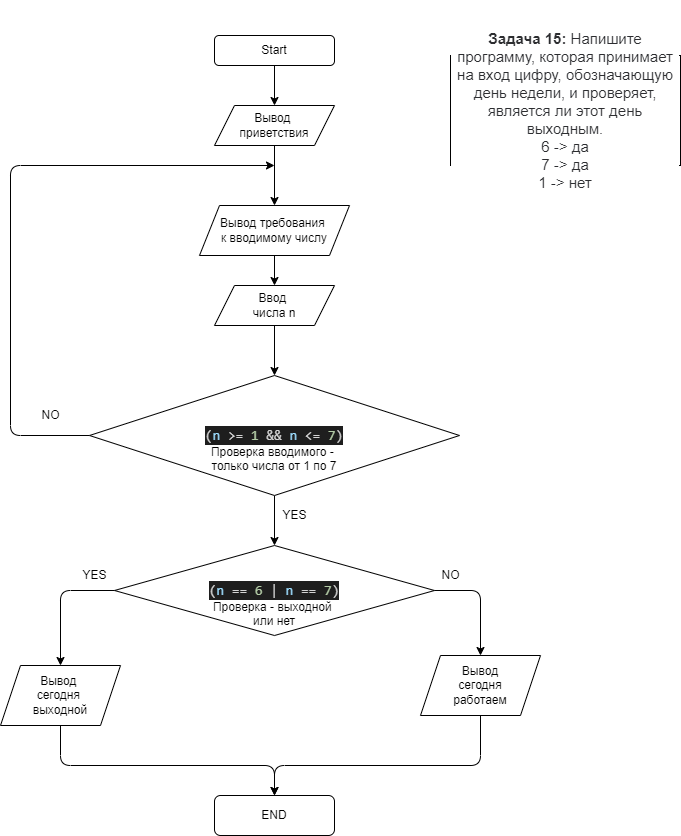

The diagram above was exported from draw.io. Its source (the exported page's mxGraphModel, read from the mxfile embedded in the PNG):
<mxGraphModel dx="829" dy="1703" grid="1" gridSize="10" guides="1" tooltips="1" connect="1" arrows="1" fold="1" page="1" pageScale="1" pageWidth="827" pageHeight="1169" math="0" shadow="0">
  <root>
    <mxCell id="0" />
    <mxCell id="1" parent="0" />
    <mxCell id="2" value="&#10;&#10;&lt;p style=&quot;box-sizing: border-box; margin: 0px; font-weight: 400; color: rgb(44, 45, 48); font-family: roboto, &amp;quot;san francisco&amp;quot;, &amp;quot;helvetica neue&amp;quot;, helvetica, arial; font-size: 15px; font-style: normal; letter-spacing: normal; text-indent: 0px; text-transform: none; word-spacing: 0px; background-color: rgb(255, 255, 255);&quot;&gt;&lt;strong style=&quot;box-sizing: border-box ; font-weight: 700&quot;&gt;Задача 15:&lt;/strong&gt;&lt;span&gt;&amp;nbsp;&lt;/span&gt;Напишите программу, которая принимает на вход цифру, обозначающую день недели, и проверяет, является ли этот день выходным.&lt;/p&gt;&lt;p style=&quot;box-sizing: border-box; margin: 0px; font-weight: 400; color: rgb(44, 45, 48); font-family: roboto, &amp;quot;san francisco&amp;quot;, &amp;quot;helvetica neue&amp;quot;, helvetica, arial; font-size: 15px; font-style: normal; letter-spacing: normal; text-indent: 0px; text-transform: none; word-spacing: 0px; background-color: rgb(255, 255, 255);&quot;&gt;6 -&amp;gt; да&lt;br style=&quot;box-sizing: border-box&quot;&gt;7 -&amp;gt; да&lt;br style=&quot;box-sizing: border-box&quot;&gt;1 -&amp;gt; нет&lt;/p&gt;&#10;&#10;" style="rounded=0;whiteSpace=wrap;html=1;" vertex="1" parent="1">
      <mxGeometry x="590" y="30" width="230" height="110" as="geometry" />
    </mxCell>
    <mxCell id="5" value="" style="edgeStyle=none;html=1;" edge="1" parent="1" source="3" target="4">
      <mxGeometry relative="1" as="geometry" />
    </mxCell>
    <mxCell id="3" value="Start" style="rounded=1;whiteSpace=wrap;html=1;" vertex="1" parent="1">
      <mxGeometry x="354" y="10" width="120" height="30" as="geometry" />
    </mxCell>
    <mxCell id="7" value="" style="edgeStyle=none;html=1;" edge="1" parent="1" source="4" target="6">
      <mxGeometry relative="1" as="geometry" />
    </mxCell>
    <mxCell id="4" value="Вывод&amp;nbsp;&lt;br&gt;приветствия" style="shape=parallelogram;perimeter=parallelogramPerimeter;whiteSpace=wrap;html=1;fixedSize=1;" vertex="1" parent="1">
      <mxGeometry x="354" y="80" width="120" height="40" as="geometry" />
    </mxCell>
    <mxCell id="9" value="" style="edgeStyle=none;html=1;" edge="1" parent="1" source="6" target="8">
      <mxGeometry relative="1" as="geometry" />
    </mxCell>
    <mxCell id="6" value="Вывод требования&amp;nbsp;&lt;br&gt;к вводимому числу" style="shape=parallelogram;perimeter=parallelogramPerimeter;whiteSpace=wrap;html=1;fixedSize=1;" vertex="1" parent="1">
      <mxGeometry x="339" y="180" width="150" height="50" as="geometry" />
    </mxCell>
    <mxCell id="12" value="" style="edgeStyle=none;html=1;" edge="1" parent="1" source="8" target="10">
      <mxGeometry relative="1" as="geometry" />
    </mxCell>
    <mxCell id="8" value="Ввод&amp;nbsp;&lt;br&gt;числа n" style="shape=parallelogram;perimeter=parallelogramPerimeter;whiteSpace=wrap;html=1;fixedSize=1;" vertex="1" parent="1">
      <mxGeometry x="354" y="260" width="120" height="40" as="geometry" />
    </mxCell>
    <mxCell id="16" value="" style="edgeStyle=none;html=1;" edge="1" parent="1" source="10" target="15">
      <mxGeometry relative="1" as="geometry" />
    </mxCell>
    <mxCell id="10" value="&lt;br&gt;&lt;br&gt;&lt;div style=&quot;color: rgb(212 , 212 , 212) ; background-color: rgb(30 , 30 , 30) ; font-family: &amp;#34;consolas&amp;#34; , &amp;#34;courier new&amp;#34; , monospace ; font-weight: normal ; font-size: 14px ; line-height: 19px&quot;&gt;&lt;div&gt;&lt;span style=&quot;color: #d4d4d4&quot;&gt;(&lt;/span&gt;&lt;span style=&quot;color: #9cdcfe&quot;&gt;n&lt;/span&gt;&lt;span style=&quot;color: #d4d4d4&quot;&gt; &lt;/span&gt;&lt;span style=&quot;color: #d4d4d4&quot;&gt;&amp;gt;=&lt;/span&gt;&lt;span style=&quot;color: #d4d4d4&quot;&gt; &lt;/span&gt;&lt;span style=&quot;color: #b5cea8&quot;&gt;1&lt;/span&gt;&lt;span style=&quot;color: #d4d4d4&quot;&gt; &lt;/span&gt;&lt;span style=&quot;color: #d4d4d4&quot;&gt;&amp;amp;&amp;amp;&lt;/span&gt;&lt;span style=&quot;color: #d4d4d4&quot;&gt; &lt;/span&gt;&lt;span style=&quot;color: #9cdcfe&quot;&gt;n&lt;/span&gt;&lt;span style=&quot;color: #d4d4d4&quot;&gt; &lt;/span&gt;&lt;span style=&quot;color: #d4d4d4&quot;&gt;&amp;lt;=&lt;/span&gt;&lt;span style=&quot;color: #d4d4d4&quot;&gt; &lt;/span&gt;&lt;span style=&quot;color: #b5cea8&quot;&gt;7&lt;/span&gt;&lt;span style=&quot;color: #d4d4d4&quot;&gt;)&lt;/span&gt;&lt;/div&gt;&lt;/div&gt;Проверка вводимого -&amp;nbsp;&lt;br&gt;только числа от 1 по 7&lt;br&gt;" style="rhombus;whiteSpace=wrap;html=1;" vertex="1" parent="1">
      <mxGeometry x="229" y="350" width="370" height="120" as="geometry" />
    </mxCell>
    <mxCell id="13" value="" style="endArrow=classic;html=1;exitX=0;exitY=0.5;exitDx=0;exitDy=0;" edge="1" parent="1" source="10">
      <mxGeometry width="50" height="50" relative="1" as="geometry">
        <mxPoint x="390" y="260" as="sourcePoint" />
        <mxPoint x="414" y="140" as="targetPoint" />
        <Array as="points">
          <mxPoint x="150" y="410" />
          <mxPoint x="150" y="140" />
        </Array>
      </mxGeometry>
    </mxCell>
    <mxCell id="14" value="NO" style="text;html=1;resizable=0;autosize=1;align=center;verticalAlign=middle;points=[];fillColor=none;strokeColor=none;rounded=0;" vertex="1" parent="1">
      <mxGeometry x="175" y="380" width="30" height="20" as="geometry" />
    </mxCell>
    <mxCell id="15" value="&lt;br&gt;&lt;br&gt;&lt;div style=&quot;color: rgb(212 , 212 , 212) ; background-color: rgb(30 , 30 , 30) ; font-family: &amp;#34;consolas&amp;#34; , &amp;#34;courier new&amp;#34; , monospace ; font-weight: normal ; font-size: 14px ; line-height: 19px&quot;&gt;&lt;div&gt;&lt;span style=&quot;color: #d4d4d4&quot;&gt;(&lt;/span&gt;&lt;span style=&quot;color: #9cdcfe&quot;&gt;n&lt;/span&gt;&lt;span style=&quot;color: #d4d4d4&quot;&gt; &lt;/span&gt;&lt;span style=&quot;color: #d4d4d4&quot;&gt;==&lt;/span&gt;&lt;span style=&quot;color: #d4d4d4&quot;&gt; &lt;/span&gt;&lt;span style=&quot;color: #b5cea8&quot;&gt;6&lt;/span&gt;&lt;span style=&quot;color: #d4d4d4&quot;&gt; &lt;/span&gt;&lt;span style=&quot;color: #d4d4d4&quot;&gt;|&lt;/span&gt;&lt;span style=&quot;color: #d4d4d4&quot;&gt; &lt;/span&gt;&lt;span style=&quot;color: #9cdcfe&quot;&gt;n&lt;/span&gt;&lt;span style=&quot;color: #d4d4d4&quot;&gt; &lt;/span&gt;&lt;span style=&quot;color: #d4d4d4&quot;&gt;==&lt;/span&gt;&lt;span style=&quot;color: #d4d4d4&quot;&gt; &lt;/span&gt;&lt;span style=&quot;color: #b5cea8&quot;&gt;7&lt;/span&gt;&lt;span style=&quot;color: #d4d4d4&quot;&gt;)&lt;/span&gt;&lt;/div&gt;&lt;/div&gt;Проверка - выходной &lt;br&gt;или нет" style="rhombus;whiteSpace=wrap;html=1;" vertex="1" parent="1">
      <mxGeometry x="254" y="520" width="320" height="90" as="geometry" />
    </mxCell>
    <mxCell id="17" value="YES" style="text;html=1;resizable=0;autosize=1;align=center;verticalAlign=middle;points=[];fillColor=none;strokeColor=none;rounded=0;" vertex="1" parent="1">
      <mxGeometry x="414" y="480" width="40" height="20" as="geometry" />
    </mxCell>
    <mxCell id="18" value="Вывод&amp;nbsp;&lt;br&gt;сегодня&amp;nbsp;&lt;br&gt;выходной" style="shape=parallelogram;perimeter=parallelogramPerimeter;whiteSpace=wrap;html=1;fixedSize=1;" vertex="1" parent="1">
      <mxGeometry x="140" y="640" width="120" height="60" as="geometry" />
    </mxCell>
    <mxCell id="19" value="Вывод&lt;br&gt;сегодня&lt;br&gt;работаем" style="shape=parallelogram;perimeter=parallelogramPerimeter;whiteSpace=wrap;html=1;fixedSize=1;" vertex="1" parent="1">
      <mxGeometry x="560" y="630" width="120" height="60" as="geometry" />
    </mxCell>
    <mxCell id="20" value="" style="endArrow=classic;html=1;exitX=0;exitY=0.5;exitDx=0;exitDy=0;entryX=0.5;entryY=0;entryDx=0;entryDy=0;" edge="1" parent="1" source="15" target="18">
      <mxGeometry width="50" height="50" relative="1" as="geometry">
        <mxPoint x="390" y="560" as="sourcePoint" />
        <mxPoint x="440" y="510" as="targetPoint" />
        <Array as="points">
          <mxPoint x="200" y="565" />
        </Array>
      </mxGeometry>
    </mxCell>
    <mxCell id="21" value="YES" style="text;html=1;resizable=0;autosize=1;align=center;verticalAlign=middle;points=[];fillColor=none;strokeColor=none;rounded=0;" vertex="1" parent="1">
      <mxGeometry x="214" y="540" width="40" height="20" as="geometry" />
    </mxCell>
    <mxCell id="22" value="" style="endArrow=classic;html=1;exitX=1;exitY=0.5;exitDx=0;exitDy=0;entryX=0.5;entryY=0;entryDx=0;entryDy=0;" edge="1" parent="1" source="15" target="19">
      <mxGeometry width="50" height="50" relative="1" as="geometry">
        <mxPoint x="390" y="560" as="sourcePoint" />
        <mxPoint x="440" y="510" as="targetPoint" />
        <Array as="points">
          <mxPoint x="620" y="565" />
        </Array>
      </mxGeometry>
    </mxCell>
    <mxCell id="24" value="NO" style="text;html=1;resizable=0;autosize=1;align=center;verticalAlign=middle;points=[];fillColor=none;strokeColor=none;rounded=0;" vertex="1" parent="1">
      <mxGeometry x="575" y="540" width="30" height="20" as="geometry" />
    </mxCell>
    <mxCell id="25" value="END" style="rounded=1;whiteSpace=wrap;html=1;" vertex="1" parent="1">
      <mxGeometry x="354" y="770" width="120" height="40" as="geometry" />
    </mxCell>
    <mxCell id="26" value="" style="endArrow=classic;html=1;exitX=0.5;exitY=1;exitDx=0;exitDy=0;entryX=0.5;entryY=0;entryDx=0;entryDy=0;" edge="1" parent="1" source="18" target="25">
      <mxGeometry width="50" height="50" relative="1" as="geometry">
        <mxPoint x="390" y="720" as="sourcePoint" />
        <mxPoint x="440" y="670" as="targetPoint" />
        <Array as="points">
          <mxPoint x="200" y="740" />
          <mxPoint x="414" y="740" />
        </Array>
      </mxGeometry>
    </mxCell>
    <mxCell id="27" value="" style="endArrow=classic;html=1;exitX=0.5;exitY=1;exitDx=0;exitDy=0;entryX=0.5;entryY=0;entryDx=0;entryDy=0;" edge="1" parent="1" source="19" target="25">
      <mxGeometry width="50" height="50" relative="1" as="geometry">
        <mxPoint x="390" y="720" as="sourcePoint" />
        <mxPoint x="440" y="670" as="targetPoint" />
        <Array as="points">
          <mxPoint x="620" y="740" />
          <mxPoint x="414" y="740" />
        </Array>
      </mxGeometry>
    </mxCell>
  </root>
</mxGraphModel>